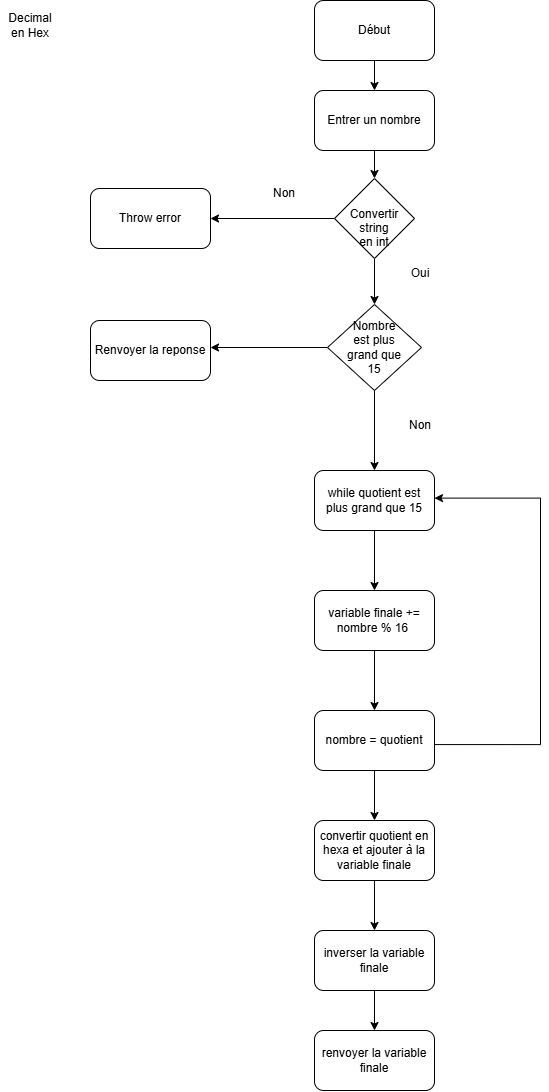

The diagram above was exported from draw.io. Its source (the exported page's mxGraphModel, read from the mxfile embedded in the PNG):
<mxGraphModel dx="1172" dy="650" grid="1" gridSize="10" guides="1" tooltips="1" connect="1" arrows="1" fold="1" page="1" pageScale="1" pageWidth="827" pageHeight="1169" math="0" shadow="0">
  <root>
    <mxCell id="0" />
    <mxCell id="1" parent="0" />
    <mxCell id="HJ64zuh57zLH9NrrXeql-6" edge="1" parent="1" source="HJ64zuh57zLH9NrrXeql-1" style="edgeStyle=orthogonalEdgeStyle;rounded=0;orthogonalLoop=1;jettySize=auto;html=1;exitX=0.5;exitY=1;exitDx=0;exitDy=0;entryX=0.5;entryY=0;entryDx=0;entryDy=0;defaultLabelBackgroundColor=page;" target="HJ64zuh57zLH9NrrXeql-3">
      <mxGeometry relative="1" as="geometry" />
    </mxCell>
    <mxCell id="HJ64zuh57zLH9NrrXeql-1" parent="1" style="rounded=1;whiteSpace=wrap;html=1;roundedPerimeter=1;" value="" vertex="1">
      <mxGeometry height="60" width="120" x="354" y="10" as="geometry" />
    </mxCell>
    <mxCell id="HJ64zuh57zLH9NrrXeql-2" parent="1" style="text;html=1;whiteSpace=wrap;strokeColor=none;fillColor=none;align=center;verticalAlign=middle;rounded=0;" value="Début" vertex="1">
      <mxGeometry height="30" width="60" x="384" y="25" as="geometry" />
    </mxCell>
    <mxCell id="HJ64zuh57zLH9NrrXeql-3" parent="1" style="rounded=1;whiteSpace=wrap;html=1;roundedPerimeter=1;" value="" vertex="1">
      <mxGeometry height="60" width="120" x="354" y="100" as="geometry" />
    </mxCell>
    <mxCell id="HJ64zuh57zLH9NrrXeql-7" parent="1" style="text;html=1;whiteSpace=wrap;strokeColor=none;fillColor=none;align=center;verticalAlign=middle;rounded=0;" value="Entrer un nombre" vertex="1">
      <mxGeometry height="30" width="190" x="319" y="115" as="geometry" />
    </mxCell>
    <mxCell id="lu07Tc3Lw4Xhd_I1ohw1-1" parent="1" style="text;html=1;whiteSpace=wrap;strokeColor=none;fillColor=none;align=center;verticalAlign=middle;rounded=0;" value="Decimal en Hex" vertex="1">
      <mxGeometry height="30" width="60" x="40" y="20" as="geometry" />
    </mxCell>
    <mxCell id="lu07Tc3Lw4Xhd_I1ohw1-3" edge="1" parent="1" source="lu07Tc3Lw4Xhd_I1ohw1-8" style="endArrow=classic;html=1;rounded=0;defaultLabelBackgroundColor=page;labelPadding=0 4;exitX=0.5;exitY=1;exitDx=0;exitDy=0;entryX=0.5;entryY=0;entryDx=0;entryDy=0;" value="">
      <mxGeometry height="50" relative="1" width="50" as="geometry">
        <mxPoint x="300" y="270" as="sourcePoint" />
        <mxPoint x="414" y="200" as="targetPoint" />
      </mxGeometry>
    </mxCell>
    <mxCell id="lu07Tc3Lw4Xhd_I1ohw1-4" parent="1" style="text;html=1;whiteSpace=wrap;strokeColor=none;fillColor=none;align=center;verticalAlign=middle;rounded=0;" value="Convertir string en int" vertex="1">
      <mxGeometry height="30" width="60" x="384" y="215" as="geometry" />
    </mxCell>
    <mxCell id="lu07Tc3Lw4Xhd_I1ohw1-14" edge="1" parent="1" source="lu07Tc3Lw4Xhd_I1ohw1-5" style="edgeStyle=orthogonalEdgeStyle;rounded=0;orthogonalLoop=1;jettySize=auto;html=1;defaultLabelBackgroundColor=page;labelPadding=0 4;" value="">
      <mxGeometry relative="1" as="geometry">
        <mxPoint x="414" y="600" as="targetPoint" />
      </mxGeometry>
    </mxCell>
    <mxCell id="lu07Tc3Lw4Xhd_I1ohw1-5" parent="1" style="rounded=1;whiteSpace=wrap;html=1;roundedPerimeter=1;" value="while&amp;nbsp;quotient est plus grand que 15" vertex="1">
      <mxGeometry height="60" width="120" x="354" y="480" as="geometry" />
    </mxCell>
    <mxCell id="lu07Tc3Lw4Xhd_I1ohw1-9" edge="1" parent="1" source="HJ64zuh57zLH9NrrXeql-3" style="endArrow=classic;html=1;rounded=0;defaultLabelBackgroundColor=page;labelPadding=0 4;exitX=0.5;exitY=1;exitDx=0;exitDy=0;entryX=0.5;entryY=0;entryDx=0;entryDy=0;" target="lu07Tc3Lw4Xhd_I1ohw1-8" value="">
      <mxGeometry height="50" relative="1" width="50" as="geometry">
        <mxPoint x="414" y="160" as="sourcePoint" />
        <mxPoint x="414" y="200" as="targetPoint" />
      </mxGeometry>
    </mxCell>
    <mxCell id="lu07Tc3Lw4Xhd_I1ohw1-12" edge="1" parent="1" source="lu07Tc3Lw4Xhd_I1ohw1-8" style="edgeStyle=orthogonalEdgeStyle;rounded=0;orthogonalLoop=1;jettySize=auto;html=1;entryX=1;entryY=0.5;entryDx=0;entryDy=0;defaultLabelBackgroundColor=page;labelPadding=0 4;" target="lu07Tc3Lw4Xhd_I1ohw1-11">
      <mxGeometry relative="1" as="geometry" />
    </mxCell>
    <mxCell id="lu07Tc3Lw4Xhd_I1ohw1-25" edge="1" parent="1" source="lu07Tc3Lw4Xhd_I1ohw1-8" style="edgeStyle=orthogonalEdgeStyle;rounded=0;orthogonalLoop=1;jettySize=auto;html=1;defaultLabelBackgroundColor=page;labelPadding=0 4;" target="lu07Tc3Lw4Xhd_I1ohw1-23" value="">
      <mxGeometry relative="1" as="geometry" />
    </mxCell>
    <mxCell id="lu07Tc3Lw4Xhd_I1ohw1-8" parent="1" style="rhombus;whiteSpace=wrap;html=1;shapeInside=1;" value="Convertir string en int" vertex="1">
      <mxGeometry height="80" width="80" x="374" y="188" as="geometry" />
    </mxCell>
    <mxCell id="lu07Tc3Lw4Xhd_I1ohw1-10" parent="1" style="text;html=1;whiteSpace=wrap;strokeColor=none;fillColor=none;align=center;verticalAlign=middle;rounded=0;" value="Oui" vertex="1">
      <mxGeometry height="30" width="60" x="430" y="268" as="geometry" />
    </mxCell>
    <mxCell id="lu07Tc3Lw4Xhd_I1ohw1-11" parent="1" style="rounded=1;whiteSpace=wrap;html=1;roundedPerimeter=1;" value="Throw error" vertex="1">
      <mxGeometry height="60" width="120" x="130" y="198" as="geometry" />
    </mxCell>
    <mxCell id="lu07Tc3Lw4Xhd_I1ohw1-17" edge="1" parent="1" source="lu07Tc3Lw4Xhd_I1ohw1-15" style="edgeStyle=orthogonalEdgeStyle;rounded=0;orthogonalLoop=1;jettySize=auto;html=1;defaultLabelBackgroundColor=page;labelPadding=0 4;" target="lu07Tc3Lw4Xhd_I1ohw1-16" value="">
      <mxGeometry relative="1" as="geometry" />
    </mxCell>
    <mxCell id="lu07Tc3Lw4Xhd_I1ohw1-15" parent="1" style="rounded=1;whiteSpace=wrap;html=1;roundedPerimeter=1;" value="variable finale += nombre % 16&amp;nbsp;" vertex="1">
      <mxGeometry height="60" width="120" x="354" y="600" as="geometry" />
    </mxCell>
    <mxCell id="lu07Tc3Lw4Xhd_I1ohw1-18" edge="1" parent="1" source="lu07Tc3Lw4Xhd_I1ohw1-16" style="edgeStyle=orthogonalEdgeStyle;rounded=0;orthogonalLoop=1;jettySize=auto;html=1;entryX=1;entryY=0.46;entryDx=0;entryDy=0;defaultLabelBackgroundColor=page;labelPadding=0 4;exitX=0.993;exitY=0.567;exitDx=0;exitDy=0;" target="lu07Tc3Lw4Xhd_I1ohw1-5">
      <mxGeometry relative="1" x="0.2288" as="geometry">
        <Array as="points">
          <mxPoint x="580" y="754.1" />
          <mxPoint x="580" y="507.6" />
        </Array>
        <mxPoint x="520" y="720" as="sourcePoint" />
        <mxPoint x="580" y="510" as="targetPoint" />
      </mxGeometry>
    </mxCell>
    <mxCell id="lu07Tc3Lw4Xhd_I1ohw1-33" edge="1" parent="1" source="lu07Tc3Lw4Xhd_I1ohw1-16" style="edgeStyle=orthogonalEdgeStyle;rounded=0;orthogonalLoop=1;jettySize=auto;html=1;defaultLabelBackgroundColor=page;labelPadding=0 4;" target="lu07Tc3Lw4Xhd_I1ohw1-32" value="">
      <mxGeometry relative="1" as="geometry" />
    </mxCell>
    <mxCell id="lu07Tc3Lw4Xhd_I1ohw1-16" parent="1" style="rounded=1;whiteSpace=wrap;html=1;roundedPerimeter=1;" value="nombre = quotient" vertex="1">
      <mxGeometry height="60" width="120" x="354" y="720" as="geometry" />
    </mxCell>
    <mxCell id="lu07Tc3Lw4Xhd_I1ohw1-22" edge="1" parent="1" source="lu07Tc3Lw4Xhd_I1ohw1-19" style="edgeStyle=orthogonalEdgeStyle;rounded=0;orthogonalLoop=1;jettySize=auto;html=1;defaultLabelBackgroundColor=page;labelPadding=0 4;" target="lu07Tc3Lw4Xhd_I1ohw1-21" value="">
      <mxGeometry relative="1" as="geometry" />
    </mxCell>
    <mxCell id="lu07Tc3Lw4Xhd_I1ohw1-19" parent="1" style="rounded=1;whiteSpace=wrap;html=1;roundedPerimeter=1;" value="inverser la variable finale" vertex="1">
      <mxGeometry height="60" width="120" x="354" y="940" as="geometry" />
    </mxCell>
    <mxCell id="lu07Tc3Lw4Xhd_I1ohw1-21" parent="1" style="rounded=1;whiteSpace=wrap;html=1;roundedPerimeter=1;" value="renvoyer la variable finale" vertex="1">
      <mxGeometry height="60" width="120" x="354" y="1040" as="geometry" />
    </mxCell>
    <mxCell id="lu07Tc3Lw4Xhd_I1ohw1-27" edge="1" parent="1" source="lu07Tc3Lw4Xhd_I1ohw1-23" style="edgeStyle=orthogonalEdgeStyle;rounded=0;orthogonalLoop=1;jettySize=auto;html=1;defaultLabelBackgroundColor=page;labelPadding=0 4;" target="lu07Tc3Lw4Xhd_I1ohw1-5" value="">
      <mxGeometry relative="1" as="geometry" />
    </mxCell>
    <mxCell id="lu07Tc3Lw4Xhd_I1ohw1-30" edge="1" parent="1" source="lu07Tc3Lw4Xhd_I1ohw1-23" style="edgeStyle=orthogonalEdgeStyle;rounded=0;orthogonalLoop=1;jettySize=auto;html=1;defaultLabelBackgroundColor=page;labelPadding=0 4;">
      <mxGeometry relative="1" as="geometry">
        <mxPoint x="250" y="357.0000000000001" as="targetPoint" />
      </mxGeometry>
    </mxCell>
    <mxCell id="lu07Tc3Lw4Xhd_I1ohw1-23" parent="1" style="rhombus;whiteSpace=wrap;html=1;shapeInside=1;" value="" vertex="1">
      <mxGeometry height="86" width="94" x="367" y="314" as="geometry" />
    </mxCell>
    <mxCell id="lu07Tc3Lw4Xhd_I1ohw1-24" parent="1" style="text;html=1;whiteSpace=wrap;strokeColor=none;fillColor=none;align=center;verticalAlign=middle;rounded=0;" value="Non" vertex="1">
      <mxGeometry height="30" width="60" x="294" y="188" as="geometry" />
    </mxCell>
    <mxCell id="lu07Tc3Lw4Xhd_I1ohw1-26" parent="1" style="text;html=1;whiteSpace=wrap;strokeColor=none;fillColor=none;align=center;verticalAlign=middle;rounded=0;" value="Nombre est plus grand que 15" vertex="1">
      <mxGeometry height="30" width="60" x="384" y="342" as="geometry" />
    </mxCell>
    <mxCell id="lu07Tc3Lw4Xhd_I1ohw1-28" parent="1" style="text;html=1;whiteSpace=wrap;strokeColor=none;fillColor=none;align=center;verticalAlign=middle;rounded=0;" value="Non" vertex="1">
      <mxGeometry height="30" width="60" x="430" y="420" as="geometry" />
    </mxCell>
    <mxCell id="lu07Tc3Lw4Xhd_I1ohw1-29" parent="1" style="rounded=1;whiteSpace=wrap;html=1;roundedPerimeter=1;" value="Renvoyer la reponse" vertex="1">
      <mxGeometry height="60" width="120" x="130" y="330" as="geometry" />
    </mxCell>
    <mxCell id="lu07Tc3Lw4Xhd_I1ohw1-34" edge="1" parent="1" source="lu07Tc3Lw4Xhd_I1ohw1-32" style="edgeStyle=orthogonalEdgeStyle;rounded=0;orthogonalLoop=1;jettySize=auto;html=1;defaultLabelBackgroundColor=page;labelPadding=0 4;" target="lu07Tc3Lw4Xhd_I1ohw1-19" value="">
      <mxGeometry relative="1" as="geometry" />
    </mxCell>
    <mxCell id="lu07Tc3Lw4Xhd_I1ohw1-32" parent="1" style="rounded=1;whiteSpace=wrap;html=1;roundedPerimeter=1;" value="convertir quotient en hexa et ajouter à la variable finale" vertex="1">
      <mxGeometry height="60" width="120" x="354" y="830" as="geometry" />
    </mxCell>
  </root>
</mxGraphModel>